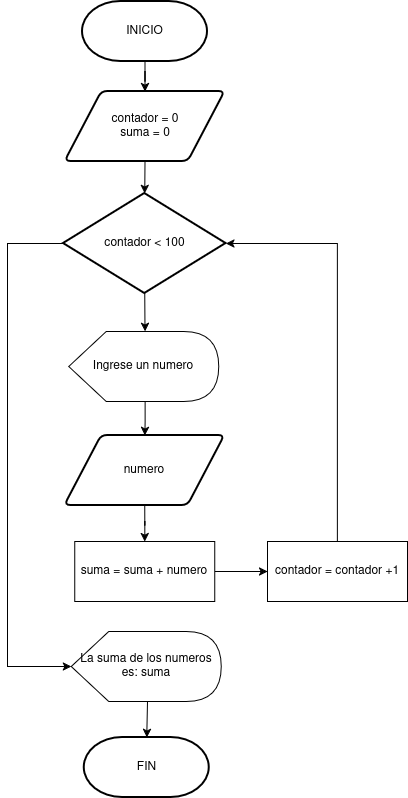

The diagram above was exported from draw.io. Its source (the exported page's mxGraphModel, read from the mxfile embedded in the PNG):
<mxGraphModel dx="1426" dy="796" grid="1" gridSize="10" guides="1" tooltips="1" connect="1" arrows="1" fold="1" page="1" pageScale="1" pageWidth="850" pageHeight="1100" math="0" shadow="0">
  <root>
    <mxCell id="0" />
    <mxCell id="1" parent="0" />
    <mxCell id="ZcICKzb_g35mlbBlnM1e-61" edge="1" parent="1" source="ZcICKzb_g35mlbBlnM1e-2" style="edgeStyle=orthogonalEdgeStyle;rounded=0;orthogonalLoop=1;jettySize=auto;html=1;exitX=0.5;exitY=1;exitDx=0;exitDy=0;exitPerimeter=0;" target="ZcICKzb_g35mlbBlnM1e-57">
      <mxGeometry relative="1" as="geometry" />
    </mxCell>
    <mxCell id="ZcICKzb_g35mlbBlnM1e-2" parent="1" style="strokeWidth=2;html=1;shape=mxgraph.flowchart.terminator;whiteSpace=wrap;" value="INICIO" vertex="1">
      <mxGeometry height="60" width="125" x="325" y="20" as="geometry" />
    </mxCell>
    <mxCell id="ZcICKzb_g35mlbBlnM1e-3" parent="1" style="strokeWidth=2;html=1;shape=mxgraph.flowchart.terminator;whiteSpace=wrap;" value="FIN" vertex="1">
      <mxGeometry height="60" width="125" x="326.75" y="756" as="geometry" />
    </mxCell>
    <mxCell id="VJKtZNqGcCiQ7uLLIlm9-5" edge="1" parent="1" source="ZcICKzb_g35mlbBlnM1e-8" style="edgeStyle=orthogonalEdgeStyle;rounded=0;orthogonalLoop=1;jettySize=auto;html=1;exitX=0.5;exitY=1;exitDx=0;exitDy=0;" target="ZcICKzb_g35mlbBlnM1e-60">
      <mxGeometry relative="1" as="geometry" />
    </mxCell>
    <mxCell id="ZcICKzb_g35mlbBlnM1e-8" parent="1" style="shape=parallelogram;html=1;strokeWidth=2;perimeter=parallelogramPerimeter;whiteSpace=wrap;rounded=1;arcSize=12;size=0.23;" value="numero" vertex="1">
      <mxGeometry height="70" width="160" x="307.25" y="454" as="geometry" />
    </mxCell>
    <mxCell id="ZcICKzb_g35mlbBlnM1e-65" edge="1" parent="1" source="ZcICKzb_g35mlbBlnM1e-11" style="edgeStyle=orthogonalEdgeStyle;rounded=0;orthogonalLoop=1;jettySize=auto;html=1;exitX=0;exitY=0;exitDx=76.25;exitDy=70;exitPerimeter=0;" target="ZcICKzb_g35mlbBlnM1e-8">
      <mxGeometry relative="1" as="geometry" />
    </mxCell>
    <mxCell id="ZcICKzb_g35mlbBlnM1e-11" parent="1" style="shape=display;whiteSpace=wrap;html=1;" value="Ingrese un numero" vertex="1">
      <mxGeometry height="70" width="150" x="311.25" y="350" as="geometry" />
    </mxCell>
    <mxCell id="ZcICKzb_g35mlbBlnM1e-14" parent="1" style="shape=display;whiteSpace=wrap;html=1;" value="La suma de los numeros es: suma" vertex="1">
      <mxGeometry height="70" width="150" x="313.75" y="650" as="geometry" />
    </mxCell>
    <mxCell id="ZcICKzb_g35mlbBlnM1e-57" parent="1" style="shape=parallelogram;html=1;strokeWidth=2;perimeter=parallelogramPerimeter;whiteSpace=wrap;rounded=1;arcSize=12;size=0.23;" value="&lt;div&gt;contador = 0&lt;/div&gt;&lt;div&gt;suma = 0&lt;/div&gt;" vertex="1">
      <mxGeometry height="70" width="160" x="307.5" y="110" as="geometry" />
    </mxCell>
    <mxCell id="ZcICKzb_g35mlbBlnM1e-59" parent="1" style="strokeWidth=2;html=1;shape=mxgraph.flowchart.decision;whiteSpace=wrap;" value="contador &amp;lt; 100" vertex="1">
      <mxGeometry height="100" width="162.5" x="306" y="212" as="geometry" />
    </mxCell>
    <mxCell id="VJKtZNqGcCiQ7uLLIlm9-6" edge="1" parent="1" source="ZcICKzb_g35mlbBlnM1e-60" style="edgeStyle=orthogonalEdgeStyle;rounded=0;orthogonalLoop=1;jettySize=auto;html=1;exitX=1;exitY=0.5;exitDx=0;exitDy=0;entryX=0;entryY=0.5;entryDx=0;entryDy=0;" target="VJKtZNqGcCiQ7uLLIlm9-2">
      <mxGeometry relative="1" as="geometry" />
    </mxCell>
    <mxCell id="ZcICKzb_g35mlbBlnM1e-60" parent="1" style="rounded=0;whiteSpace=wrap;html=1;" value="suma = suma + numero" vertex="1">
      <mxGeometry height="60" width="140" x="317.25" y="560" as="geometry" />
    </mxCell>
    <mxCell id="ZcICKzb_g35mlbBlnM1e-63" edge="1" parent="1" source="ZcICKzb_g35mlbBlnM1e-57" style="edgeStyle=orthogonalEdgeStyle;rounded=0;orthogonalLoop=1;jettySize=auto;html=1;exitX=0.5;exitY=1;exitDx=0;exitDy=0;entryX=0.5;entryY=0;entryDx=0;entryDy=0;entryPerimeter=0;" target="ZcICKzb_g35mlbBlnM1e-59">
      <mxGeometry relative="1" as="geometry" />
    </mxCell>
    <mxCell id="ZcICKzb_g35mlbBlnM1e-64" edge="1" parent="1" source="ZcICKzb_g35mlbBlnM1e-59" style="edgeStyle=orthogonalEdgeStyle;rounded=0;orthogonalLoop=1;jettySize=auto;html=1;exitX=0.5;exitY=1;exitDx=0;exitDy=0;exitPerimeter=0;entryX=0;entryY=0;entryDx=76.25;entryDy=0;entryPerimeter=0;" target="ZcICKzb_g35mlbBlnM1e-11">
      <mxGeometry relative="1" as="geometry" />
    </mxCell>
    <mxCell id="ZcICKzb_g35mlbBlnM1e-75" edge="1" parent="1" source="ZcICKzb_g35mlbBlnM1e-14" style="edgeStyle=orthogonalEdgeStyle;rounded=0;orthogonalLoop=1;jettySize=auto;html=1;exitX=0;exitY=0;exitDx=76.25;exitDy=70;exitPerimeter=0;entryX=0.5;entryY=0;entryDx=0;entryDy=0;entryPerimeter=0;" target="ZcICKzb_g35mlbBlnM1e-3">
      <mxGeometry relative="1" as="geometry" />
    </mxCell>
    <mxCell id="VJKtZNqGcCiQ7uLLIlm9-2" parent="1" style="rounded=0;whiteSpace=wrap;html=1;" value="contador = contador +1" vertex="1">
      <mxGeometry height="60" width="140" x="510" y="560" as="geometry" />
    </mxCell>
    <mxCell id="VJKtZNqGcCiQ7uLLIlm9-7" edge="1" parent="1" source="VJKtZNqGcCiQ7uLLIlm9-2" style="edgeStyle=orthogonalEdgeStyle;rounded=0;orthogonalLoop=1;jettySize=auto;html=1;exitX=0.5;exitY=0;exitDx=0;exitDy=0;entryX=1;entryY=0.5;entryDx=0;entryDy=0;entryPerimeter=0;" target="ZcICKzb_g35mlbBlnM1e-59">
      <mxGeometry relative="1" as="geometry" />
    </mxCell>
    <mxCell id="VJKtZNqGcCiQ7uLLIlm9-8" edge="1" parent="1" source="ZcICKzb_g35mlbBlnM1e-59" style="edgeStyle=orthogonalEdgeStyle;rounded=0;orthogonalLoop=1;jettySize=auto;html=1;exitX=0;exitY=0.5;exitDx=0;exitDy=0;exitPerimeter=0;entryX=0;entryY=0.5;entryDx=0;entryDy=0;entryPerimeter=0;" target="ZcICKzb_g35mlbBlnM1e-14">
      <mxGeometry relative="1" as="geometry">
        <Array as="points">
          <mxPoint x="250" y="262" />
          <mxPoint x="250" y="685" />
        </Array>
      </mxGeometry>
    </mxCell>
  </root>
</mxGraphModel>